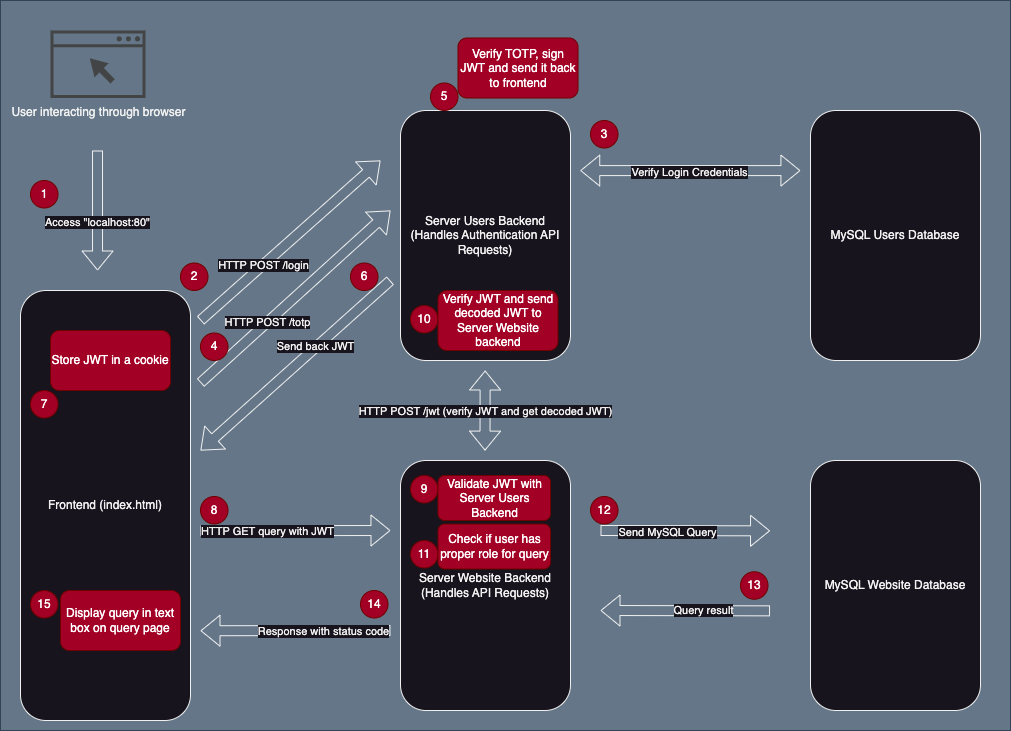

The diagram above was exported from draw.io. Its source (the exported page's mxGraphModel, read from the mxfile embedded in the PNG):
<mxGraphModel dx="1114" dy="823" grid="1" gridSize="10" guides="1" tooltips="1" connect="1" arrows="1" fold="1" page="1" pageScale="1" pageWidth="850" pageHeight="1100" math="0" shadow="0">
  <root>
    <mxCell id="0" />
    <mxCell id="1" parent="0" />
    <mxCell id="PDbiWjP3j5hQO-u4QYwk-2" value="" style="rounded=0;whiteSpace=wrap;html=1;fillColor=#647687;fontColor=#ffffff;strokeColor=#314354;" parent="1" vertex="1">
      <mxGeometry x="10" y="40" width="1010" height="730" as="geometry" />
    </mxCell>
    <mxCell id="PDbiWjP3j5hQO-u4QYwk-6" value="User interacting through browser" style="sketch=0;pointerEvents=1;shadow=0;dashed=0;html=1;strokeColor=none;fillColor=#434445;aspect=fixed;labelPosition=center;verticalLabelPosition=bottom;verticalAlign=top;align=center;outlineConnect=0;shape=mxgraph.vvd.web_browser;" parent="1" vertex="1">
      <mxGeometry x="60" y="70" width="95.07" height="67.5" as="geometry" />
    </mxCell>
    <mxCell id="PDbiWjP3j5hQO-u4QYwk-7" value="" style="shape=flexArrow;endArrow=classic;html=1;rounded=0;" parent="1" edge="1">
      <mxGeometry width="50" height="50" relative="1" as="geometry">
        <mxPoint x="107.04" y="190" as="sourcePoint" />
        <mxPoint x="107.04" y="310" as="targetPoint" />
      </mxGeometry>
    </mxCell>
    <mxCell id="PDbiWjP3j5hQO-u4QYwk-11" value="Access &quot;localhost:80&quot;" style="edgeLabel;html=1;align=center;verticalAlign=middle;resizable=0;points=[];" parent="PDbiWjP3j5hQO-u4QYwk-7" vertex="1" connectable="0">
      <mxGeometry x="0.1833" y="-1" relative="1" as="geometry">
        <mxPoint as="offset" />
      </mxGeometry>
    </mxCell>
    <mxCell id="PDbiWjP3j5hQO-u4QYwk-12" value="Server Users Backend (Handles Authentication API Requests)" style="rounded=1;whiteSpace=wrap;html=1;" parent="1" vertex="1">
      <mxGeometry x="410" y="150" width="170" height="250" as="geometry" />
    </mxCell>
    <mxCell id="PDbiWjP3j5hQO-u4QYwk-13" value="Frontend (index.html)" style="rounded=1;whiteSpace=wrap;html=1;" parent="1" vertex="1">
      <mxGeometry x="30" y="330" width="170" height="430" as="geometry" />
    </mxCell>
    <mxCell id="PDbiWjP3j5hQO-u4QYwk-14" value="" style="shape=flexArrow;endArrow=classic;html=1;rounded=0;" parent="1" edge="1">
      <mxGeometry width="50" height="50" relative="1" as="geometry">
        <mxPoint x="210" y="360" as="sourcePoint" />
        <mxPoint x="390" y="200" as="targetPoint" />
      </mxGeometry>
    </mxCell>
    <mxCell id="PDbiWjP3j5hQO-u4QYwk-15" value="HTTP POST /login" style="edgeLabel;html=1;align=center;verticalAlign=middle;resizable=0;points=[];" parent="PDbiWjP3j5hQO-u4QYwk-14" vertex="1" connectable="0">
      <mxGeometry x="-0.2994" relative="1" as="geometry">
        <mxPoint as="offset" />
      </mxGeometry>
    </mxCell>
    <mxCell id="PDbiWjP3j5hQO-u4QYwk-16" value="" style="shape=flexArrow;endArrow=classic;html=1;rounded=0;entryX=0.568;entryY=0.274;entryDx=0;entryDy=0;entryPerimeter=0;" parent="1" edge="1">
      <mxGeometry width="50" height="50" relative="1" as="geometry">
        <mxPoint x="210.00000000000003" y="570.25" as="sourcePoint" />
        <mxPoint x="399.96999999999997" y="570" as="targetPoint" />
      </mxGeometry>
    </mxCell>
    <mxCell id="PDbiWjP3j5hQO-u4QYwk-17" value="HTTP GET query with JWT" style="edgeLabel;html=1;align=center;verticalAlign=middle;resizable=0;points=[];" parent="PDbiWjP3j5hQO-u4QYwk-16" vertex="1" connectable="0">
      <mxGeometry x="-0.2994" relative="1" as="geometry">
        <mxPoint as="offset" />
      </mxGeometry>
    </mxCell>
    <mxCell id="PDbiWjP3j5hQO-u4QYwk-18" value="MySQL Users Database" style="rounded=1;whiteSpace=wrap;html=1;" parent="1" vertex="1">
      <mxGeometry x="820" y="150" width="170" height="250" as="geometry" />
    </mxCell>
    <mxCell id="PDbiWjP3j5hQO-u4QYwk-19" value="" style="shape=flexArrow;endArrow=classic;html=1;rounded=0;entryX=0.758;entryY=0.26;entryDx=0;entryDy=0;entryPerimeter=0;exitX=0.495;exitY=0.205;exitDx=0;exitDy=0;exitPerimeter=0;" parent="1" edge="1">
      <mxGeometry width="50" height="50" relative="1" as="geometry">
        <mxPoint x="610" y="570" as="sourcePoint" />
        <mxPoint x="779.53" y="570.3499999999999" as="targetPoint" />
      </mxGeometry>
    </mxCell>
    <mxCell id="PDbiWjP3j5hQO-u4QYwk-20" value="Send MySQL Query" style="edgeLabel;html=1;align=center;verticalAlign=middle;resizable=0;points=[];" parent="PDbiWjP3j5hQO-u4QYwk-19" vertex="1" connectable="0">
      <mxGeometry x="-0.2131" y="-1" relative="1" as="geometry">
        <mxPoint as="offset" />
      </mxGeometry>
    </mxCell>
    <mxCell id="PDbiWjP3j5hQO-u4QYwk-23" value="" style="shape=flexArrow;endArrow=classic;html=1;rounded=0;entryX=0.758;entryY=0.26;entryDx=0;entryDy=0;entryPerimeter=0;exitX=0.495;exitY=0.205;exitDx=0;exitDy=0;exitPerimeter=0;" parent="1" edge="1">
      <mxGeometry width="50" height="50" relative="1" as="geometry">
        <mxPoint x="779.53" y="650.3499999999999" as="sourcePoint" />
        <mxPoint x="610" y="650" as="targetPoint" />
      </mxGeometry>
    </mxCell>
    <mxCell id="PDbiWjP3j5hQO-u4QYwk-24" value="Query result" style="edgeLabel;html=1;align=center;verticalAlign=middle;resizable=0;points=[];" parent="PDbiWjP3j5hQO-u4QYwk-23" vertex="1" connectable="0">
      <mxGeometry x="-0.2131" y="-1" relative="1" as="geometry">
        <mxPoint as="offset" />
      </mxGeometry>
    </mxCell>
    <mxCell id="PDbiWjP3j5hQO-u4QYwk-28" value="" style="shape=flexArrow;endArrow=classic;html=1;rounded=0;entryX=0.568;entryY=0.274;entryDx=0;entryDy=0;entryPerimeter=0;" parent="1" edge="1">
      <mxGeometry width="50" height="50" relative="1" as="geometry">
        <mxPoint x="399.96999999999997" y="670" as="sourcePoint" />
        <mxPoint x="210.00000000000003" y="670.25" as="targetPoint" />
      </mxGeometry>
    </mxCell>
    <mxCell id="PDbiWjP3j5hQO-u4QYwk-29" value="Response with status code" style="edgeLabel;html=1;align=center;verticalAlign=middle;resizable=0;points=[];" parent="PDbiWjP3j5hQO-u4QYwk-28" vertex="1" connectable="0">
      <mxGeometry x="-0.2994" relative="1" as="geometry">
        <mxPoint as="offset" />
      </mxGeometry>
    </mxCell>
    <mxCell id="v7s3jaF7_daQEIOpg4WN-1" value="Server Website Backend (Handles API Requests)" style="rounded=1;whiteSpace=wrap;html=1;" parent="1" vertex="1">
      <mxGeometry x="410" y="500" width="170" height="250" as="geometry" />
    </mxCell>
    <mxCell id="v7s3jaF7_daQEIOpg4WN-2" value="MySQL Website Database" style="rounded=1;whiteSpace=wrap;html=1;" parent="1" vertex="1">
      <mxGeometry x="820" y="500" width="170" height="250" as="geometry" />
    </mxCell>
    <mxCell id="MlxOf_rvYana5DNNrabd-1" value="" style="shape=flexArrow;endArrow=classic;startArrow=classic;html=1;rounded=0;exitX=0.574;exitY=0.233;exitDx=0;exitDy=0;exitPerimeter=0;entryX=0.792;entryY=0.233;entryDx=0;entryDy=0;entryPerimeter=0;" edge="1" parent="1" source="PDbiWjP3j5hQO-u4QYwk-2" target="PDbiWjP3j5hQO-u4QYwk-2">
      <mxGeometry width="100" height="100" relative="1" as="geometry">
        <mxPoint x="600" y="210.00000000000003" as="sourcePoint" />
        <mxPoint x="760.24" y="210.29" as="targetPoint" />
      </mxGeometry>
    </mxCell>
    <mxCell id="MlxOf_rvYana5DNNrabd-3" value="Verify Login Credentials" style="edgeLabel;html=1;align=center;verticalAlign=middle;resizable=0;points=[];" vertex="1" connectable="0" parent="MlxOf_rvYana5DNNrabd-1">
      <mxGeometry x="-0.014" y="-1" relative="1" as="geometry">
        <mxPoint as="offset" />
      </mxGeometry>
    </mxCell>
    <mxCell id="MlxOf_rvYana5DNNrabd-4" value="" style="shape=flexArrow;endArrow=classic;html=1;rounded=0;" edge="1" parent="1">
      <mxGeometry width="50" height="50" relative="1" as="geometry">
        <mxPoint x="210.00000000000003" y="422.33" as="sourcePoint" />
        <mxPoint x="400" y="250" as="targetPoint" />
      </mxGeometry>
    </mxCell>
    <mxCell id="MlxOf_rvYana5DNNrabd-5" value="HTTP POST /totp" style="edgeLabel;html=1;align=center;verticalAlign=middle;resizable=0;points=[];" vertex="1" connectable="0" parent="MlxOf_rvYana5DNNrabd-4">
      <mxGeometry x="-0.2994" relative="1" as="geometry">
        <mxPoint as="offset" />
      </mxGeometry>
    </mxCell>
    <mxCell id="MlxOf_rvYana5DNNrabd-6" value="" style="shape=flexArrow;endArrow=classic;html=1;rounded=0;exitX=0.386;exitY=0.37;exitDx=0;exitDy=0;exitPerimeter=0;" edge="1" parent="1">
      <mxGeometry width="50" height="50" relative="1" as="geometry">
        <mxPoint x="399.8600000000001" y="319.9999999999999" as="sourcePoint" />
        <mxPoint x="210" y="490" as="targetPoint" />
      </mxGeometry>
    </mxCell>
    <mxCell id="MlxOf_rvYana5DNNrabd-7" value="Send back JWT" style="edgeLabel;html=1;align=center;verticalAlign=middle;resizable=0;points=[];" vertex="1" connectable="0" parent="MlxOf_rvYana5DNNrabd-6">
      <mxGeometry x="-0.2131" y="-1" relative="1" as="geometry">
        <mxPoint as="offset" />
      </mxGeometry>
    </mxCell>
    <mxCell id="MlxOf_rvYana5DNNrabd-10" value="" style="shape=flexArrow;endArrow=classic;startArrow=classic;html=1;rounded=0;exitX=0.614;exitY=0.493;exitDx=0;exitDy=0;exitPerimeter=0;entryX=0.792;entryY=0.233;entryDx=0;entryDy=0;entryPerimeter=0;" edge="1" parent="1">
      <mxGeometry width="100" height="100" relative="1" as="geometry">
        <mxPoint x="494.6399999999999" y="409.9999999999999" as="sourcePoint" />
        <mxPoint x="494.5" y="490.11" as="targetPoint" />
      </mxGeometry>
    </mxCell>
    <mxCell id="MlxOf_rvYana5DNNrabd-12" value="HTTP POST /jwt (verify JWT and get decoded JWT)" style="edgeLabel;html=1;align=center;verticalAlign=middle;resizable=0;points=[];" vertex="1" connectable="0" parent="1">
      <mxGeometry x="494.9985399987635" y="450.0001442233211" as="geometry" />
    </mxCell>
    <mxCell id="MlxOf_rvYana5DNNrabd-13" value="1" style="ellipse;whiteSpace=wrap;html=1;aspect=fixed;fillColor=#a20025;fontColor=#ffffff;strokeColor=#6F0000;" vertex="1" parent="1">
      <mxGeometry x="40" y="220" width="27.5" height="27.5" as="geometry" />
    </mxCell>
    <mxCell id="MlxOf_rvYana5DNNrabd-15" value="2" style="ellipse;whiteSpace=wrap;html=1;aspect=fixed;fillColor=#a20025;fontColor=#ffffff;strokeColor=#6F0000;" vertex="1" parent="1">
      <mxGeometry x="190" y="302.5" width="27.5" height="27.5" as="geometry" />
    </mxCell>
    <mxCell id="MlxOf_rvYana5DNNrabd-16" value="4" style="ellipse;whiteSpace=wrap;html=1;aspect=fixed;fillColor=#a20025;fontColor=#ffffff;strokeColor=#6F0000;" vertex="1" parent="1">
      <mxGeometry x="210" y="372.5" width="27.5" height="27.5" as="geometry" />
    </mxCell>
    <mxCell id="MlxOf_rvYana5DNNrabd-17" value="5" style="ellipse;whiteSpace=wrap;html=1;aspect=fixed;fillColor=#a20025;fontColor=#ffffff;strokeColor=#6F0000;" vertex="1" parent="1">
      <mxGeometry x="440" y="122.5" width="27.5" height="27.5" as="geometry" />
    </mxCell>
    <mxCell id="MlxOf_rvYana5DNNrabd-18" value="Verify TOTP, sign JWT and send it back to frontend" style="rounded=1;whiteSpace=wrap;html=1;fillColor=#a20025;fontColor=#ffffff;strokeColor=#6F0000;" vertex="1" parent="1">
      <mxGeometry x="467.5" y="77.5" width="120" height="60" as="geometry" />
    </mxCell>
    <mxCell id="MlxOf_rvYana5DNNrabd-19" value="6" style="ellipse;whiteSpace=wrap;html=1;aspect=fixed;fillColor=#a20025;fontColor=#ffffff;strokeColor=#6F0000;" vertex="1" parent="1">
      <mxGeometry x="360" y="302.5" width="27.5" height="27.5" as="geometry" />
    </mxCell>
    <mxCell id="MlxOf_rvYana5DNNrabd-20" value="7" style="ellipse;whiteSpace=wrap;html=1;aspect=fixed;fillColor=#a20025;fontColor=#ffffff;strokeColor=#6F0000;" vertex="1" parent="1">
      <mxGeometry x="40" y="430" width="27.5" height="27.5" as="geometry" />
    </mxCell>
    <mxCell id="MlxOf_rvYana5DNNrabd-21" value="Store JWT in a cookie" style="rounded=1;whiteSpace=wrap;html=1;fillColor=#a20025;fontColor=#ffffff;strokeColor=#6F0000;" vertex="1" parent="1">
      <mxGeometry x="60" y="370" width="120" height="60" as="geometry" />
    </mxCell>
    <mxCell id="MlxOf_rvYana5DNNrabd-23" value="8" style="ellipse;whiteSpace=wrap;html=1;aspect=fixed;fillColor=#a20025;fontColor=#ffffff;strokeColor=#6F0000;" vertex="1" parent="1">
      <mxGeometry x="210" y="536" width="27.5" height="27.5" as="geometry" />
    </mxCell>
    <mxCell id="MlxOf_rvYana5DNNrabd-24" value="9" style="ellipse;whiteSpace=wrap;html=1;aspect=fixed;fillColor=#a20025;fontColor=#ffffff;strokeColor=#6F0000;" vertex="1" parent="1">
      <mxGeometry x="420" y="515" width="27.5" height="27.5" as="geometry" />
    </mxCell>
    <mxCell id="MlxOf_rvYana5DNNrabd-25" value="Validate JWT with Server Users Backend" style="rounded=1;whiteSpace=wrap;html=1;fillColor=#a20025;fontColor=#ffffff;strokeColor=#6F0000;" vertex="1" parent="1">
      <mxGeometry x="447.5" y="515" width="112.5" height="45" as="geometry" />
    </mxCell>
    <mxCell id="MlxOf_rvYana5DNNrabd-26" value="10" style="ellipse;whiteSpace=wrap;html=1;aspect=fixed;fillColor=#a20025;fontColor=#ffffff;strokeColor=#6F0000;" vertex="1" parent="1">
      <mxGeometry x="420" y="345" width="27.5" height="27.5" as="geometry" />
    </mxCell>
    <mxCell id="MlxOf_rvYana5DNNrabd-27" value="Verify JWT and send decoded JWT to Server Website backend" style="rounded=1;whiteSpace=wrap;html=1;fillColor=#a20025;fontColor=#ffffff;strokeColor=#6F0000;" vertex="1" parent="1">
      <mxGeometry x="447.5" y="330" width="120" height="60" as="geometry" />
    </mxCell>
    <mxCell id="MlxOf_rvYana5DNNrabd-29" value="11" style="ellipse;whiteSpace=wrap;html=1;aspect=fixed;fillColor=#a20025;fontColor=#ffffff;strokeColor=#6F0000;" vertex="1" parent="1">
      <mxGeometry x="420" y="580" width="27.5" height="27.5" as="geometry" />
    </mxCell>
    <mxCell id="MlxOf_rvYana5DNNrabd-30" value="Check if user has proper role for query" style="rounded=1;whiteSpace=wrap;html=1;fillColor=#a20025;fontColor=#ffffff;strokeColor=#6F0000;" vertex="1" parent="1">
      <mxGeometry x="447.5" y="563.5" width="112.5" height="45" as="geometry" />
    </mxCell>
    <mxCell id="MlxOf_rvYana5DNNrabd-31" value="12" style="ellipse;whiteSpace=wrap;html=1;aspect=fixed;fillColor=#a20025;fontColor=#ffffff;strokeColor=#6F0000;" vertex="1" parent="1">
      <mxGeometry x="600" y="536" width="27.5" height="27.5" as="geometry" />
    </mxCell>
    <mxCell id="MlxOf_rvYana5DNNrabd-33" value="13" style="ellipse;whiteSpace=wrap;html=1;aspect=fixed;fillColor=#a20025;fontColor=#ffffff;strokeColor=#6F0000;" vertex="1" parent="1">
      <mxGeometry x="750" y="611.25" width="27.5" height="27.5" as="geometry" />
    </mxCell>
    <mxCell id="MlxOf_rvYana5DNNrabd-34" value="14" style="ellipse;whiteSpace=wrap;html=1;aspect=fixed;fillColor=#a20025;fontColor=#ffffff;strokeColor=#6F0000;" vertex="1" parent="1">
      <mxGeometry x="370" y="630" width="27.5" height="27.5" as="geometry" />
    </mxCell>
    <mxCell id="MlxOf_rvYana5DNNrabd-35" value="15" style="ellipse;whiteSpace=wrap;html=1;aspect=fixed;fillColor=#a20025;fontColor=#ffffff;strokeColor=#6F0000;" vertex="1" parent="1">
      <mxGeometry x="40" y="630" width="27.5" height="27.5" as="geometry" />
    </mxCell>
    <mxCell id="MlxOf_rvYana5DNNrabd-36" value="Display query in text box on query page" style="rounded=1;whiteSpace=wrap;html=1;fillColor=#a20025;fontColor=#ffffff;strokeColor=#6F0000;" vertex="1" parent="1">
      <mxGeometry x="70" y="630" width="120" height="60" as="geometry" />
    </mxCell>
    <mxCell id="MlxOf_rvYana5DNNrabd-37" value="3" style="ellipse;whiteSpace=wrap;html=1;aspect=fixed;fillColor=#a20025;fontColor=#ffffff;strokeColor=#6F0000;" vertex="1" parent="1">
      <mxGeometry x="600" y="160" width="27.5" height="27.5" as="geometry" />
    </mxCell>
  </root>
</mxGraphModel>